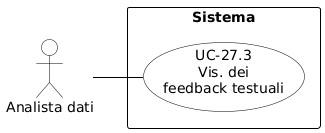

The diagram above was rendered by PlantUML. Its source (embedded in the PNG):
@startuml
skinparam shadowing false
skinparam defaultFontName Arial
left to right direction
skinparam nodesep 15
skinparam ranksep 50

skinparam usecase {
    BackgroundColor white
    BorderColor black
    ArrowColor black
}
skinparam actor {
    BackgroundColor white
    BorderColor black
}
skinparam rectangle {
    BorderColor black
    FontStyle bold
}

actor "Analista dati" as analista

rectangle "Sistema" {
    usecase "UC-27.3\nVis. dei\nfeedback testuali" as UC27_3
}

analista -- UC27_3
@enduml